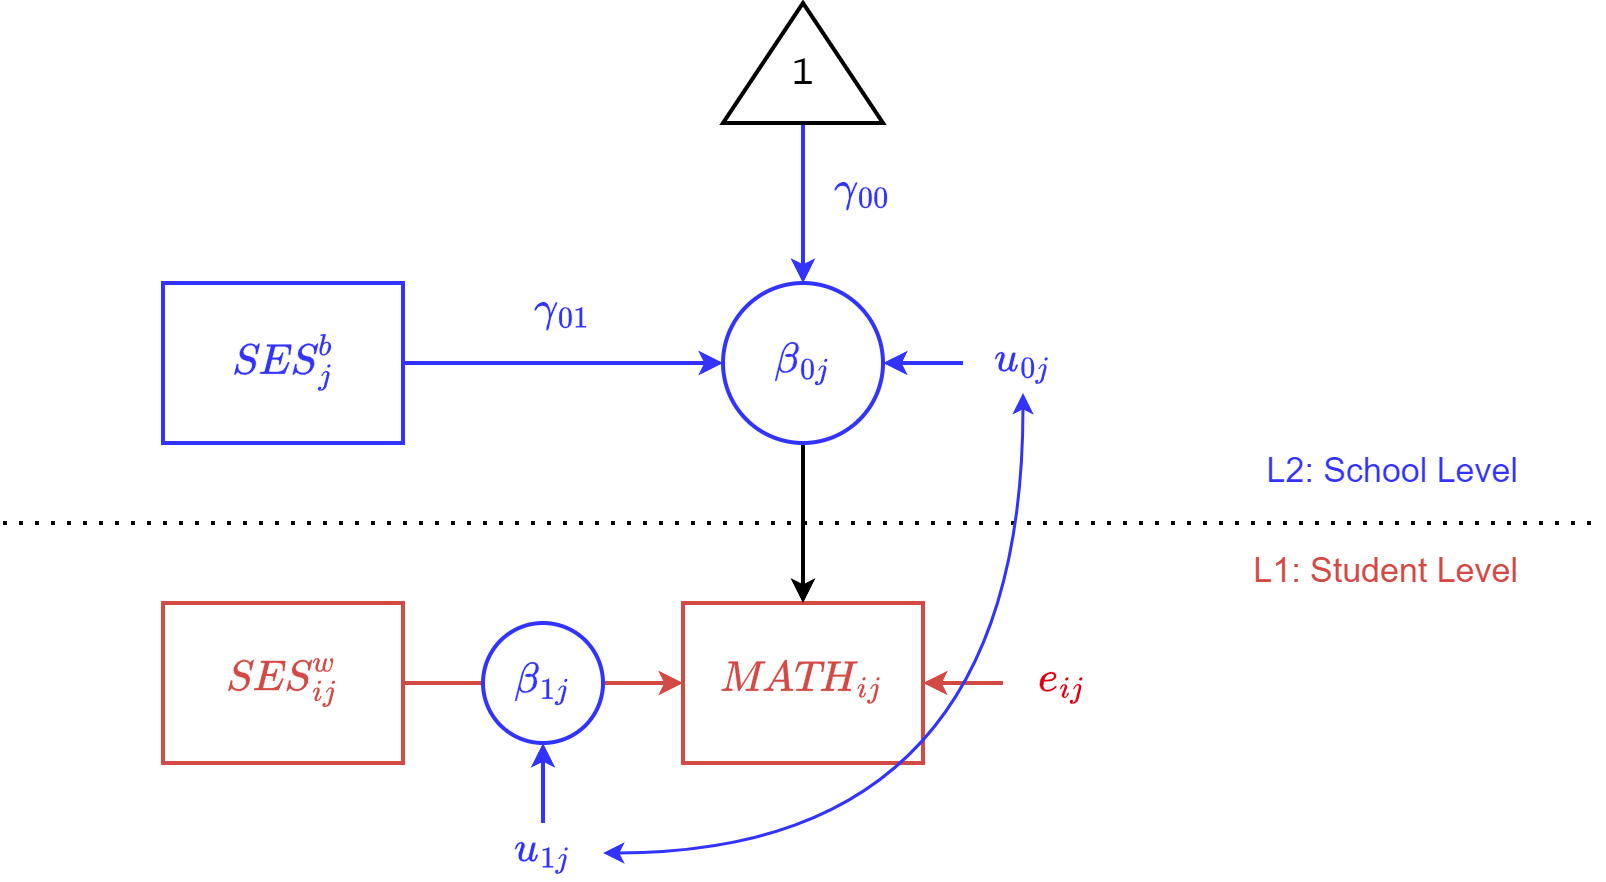

The diagram above was exported from draw.io. Its source (the exported page's mxGraphModel, read from the mxfile embedded in the PNG):
<mxGraphModel dx="964" dy="627" grid="1" gridSize="10" guides="1" tooltips="1" connect="1" arrows="1" fold="1" page="1" pageScale="1" pageWidth="850" pageHeight="1100" math="1" shadow="0">
  <root>
    <mxCell id="QBeRKcPp0VsHfR4ekWjn-0" />
    <mxCell id="QBeRKcPp0VsHfR4ekWjn-1" parent="QBeRKcPp0VsHfR4ekWjn-0" />
    <mxCell id="QBeRKcPp0VsHfR4ekWjn-2" value="$$\textit{MATH}_{ij}$$" style="rounded=0;whiteSpace=wrap;html=1;fontSize=18;strokeWidth=2;fontFamily=Lucida Console;fontColor=#D34A45;strokeColor=#D34A45;" parent="QBeRKcPp0VsHfR4ekWjn-1" vertex="1">
      <mxGeometry x="380" y="360" width="120" height="80" as="geometry" />
    </mxCell>
    <mxCell id="QBeRKcPp0VsHfR4ekWjn-3" value="" style="endArrow=classic;html=1;rounded=0;entryX=1;entryY=0.5;entryDx=0;entryDy=0;strokeWidth=2;strokeColor=#D34A45;exitX=0;exitY=0.5;exitDx=0;exitDy=0;" parent="QBeRKcPp0VsHfR4ekWjn-1" source="QBeRKcPp0VsHfR4ekWjn-4" target="QBeRKcPp0VsHfR4ekWjn-2" edge="1">
      <mxGeometry width="50" height="50" relative="1" as="geometry">
        <mxPoint x="540" y="280" as="sourcePoint" />
        <mxPoint x="280" y="370" as="targetPoint" />
      </mxGeometry>
    </mxCell>
    <mxCell id="QBeRKcPp0VsHfR4ekWjn-4" value="&lt;font color=&quot;#df000f&quot;&gt;&lt;span style=&quot;background-color: rgb(255, 255, 255);&quot;&gt;$$e_{ij}$$&lt;/span&gt;&lt;/font&gt;" style="text;html=1;align=center;verticalAlign=middle;whiteSpace=wrap;rounded=0;fontSize=18;fontColor=#D34A45;fontFamily=Lucida Console;" parent="QBeRKcPp0VsHfR4ekWjn-1" vertex="1">
      <mxGeometry x="540" y="385" width="60" height="30" as="geometry" />
    </mxCell>
    <mxCell id="QBeRKcPp0VsHfR4ekWjn-5" style="edgeStyle=orthogonalEdgeStyle;rounded=0;orthogonalLoop=1;jettySize=auto;html=1;exitX=0.5;exitY=1;exitDx=0;exitDy=0;entryX=0.5;entryY=0;entryDx=0;entryDy=0;strokeWidth=2;strokeColor=#000000;" parent="QBeRKcPp0VsHfR4ekWjn-1" source="QBeRKcPp0VsHfR4ekWjn-6" target="QBeRKcPp0VsHfR4ekWjn-2" edge="1">
      <mxGeometry relative="1" as="geometry" />
    </mxCell>
    <mxCell id="QBeRKcPp0VsHfR4ekWjn-6" value="$$\beta_{0j}$$" style="ellipse;whiteSpace=wrap;html=1;aspect=fixed;strokeWidth=2;fontSize=18;fontFamily=Lucida Console;fontColor=#3333FF;strokeColor=#3333FF;" parent="QBeRKcPp0VsHfR4ekWjn-1" vertex="1">
      <mxGeometry x="400" y="200" width="80" height="80" as="geometry" />
    </mxCell>
    <mxCell id="QBeRKcPp0VsHfR4ekWjn-7" value="" style="endArrow=classic;html=1;rounded=0;entryX=1;entryY=0.5;entryDx=0;entryDy=0;strokeWidth=2;strokeColor=#3333FF;exitX=0;exitY=0.5;exitDx=0;exitDy=0;fontColor=#3333FF;" parent="QBeRKcPp0VsHfR4ekWjn-1" source="QBeRKcPp0VsHfR4ekWjn-8" edge="1">
      <mxGeometry width="50" height="50" relative="1" as="geometry">
        <mxPoint x="520" y="120" as="sourcePoint" />
        <mxPoint x="480" y="240" as="targetPoint" />
      </mxGeometry>
    </mxCell>
    <mxCell id="QBeRKcPp0VsHfR4ekWjn-8" value="&lt;font&gt;&lt;span style=&quot;background-color: rgb(255, 255, 255);&quot;&gt;$$u_{0j}$$&lt;/span&gt;&lt;/font&gt;" style="text;html=1;align=center;verticalAlign=middle;whiteSpace=wrap;rounded=0;fontSize=18;fontColor=#3333FF;fontFamily=Lucida Console;" parent="QBeRKcPp0VsHfR4ekWjn-1" vertex="1">
      <mxGeometry x="520" y="225" width="60" height="30" as="geometry" />
    </mxCell>
    <mxCell id="QBeRKcPp0VsHfR4ekWjn-9" style="edgeStyle=orthogonalEdgeStyle;rounded=0;orthogonalLoop=1;jettySize=auto;html=1;exitX=0;exitY=0.5;exitDx=0;exitDy=0;strokeWidth=2;strokeColor=#3333FF;entryX=0.5;entryY=0;entryDx=0;entryDy=0;" parent="QBeRKcPp0VsHfR4ekWjn-1" source="QBeRKcPp0VsHfR4ekWjn-12" target="QBeRKcPp0VsHfR4ekWjn-6" edge="1">
      <mxGeometry relative="1" as="geometry">
        <mxPoint x="450" y="290" as="sourcePoint" />
        <mxPoint x="490" y="180" as="targetPoint" />
      </mxGeometry>
    </mxCell>
    <mxCell id="QBeRKcPp0VsHfR4ekWjn-10" value="&lt;font&gt;&lt;span style=&quot;background-color: rgb(255, 255, 255);&quot;&gt;$$\gamma_{00}$$&lt;/span&gt;&lt;/font&gt;" style="text;html=1;align=center;verticalAlign=middle;whiteSpace=wrap;rounded=0;fontSize=18;fontColor=#3333FF;fontFamily=Lucida Console;" parent="QBeRKcPp0VsHfR4ekWjn-1" vertex="1">
      <mxGeometry x="440" y="140" width="60" height="30" as="geometry" />
    </mxCell>
    <mxCell id="QBeRKcPp0VsHfR4ekWjn-11" value="" style="endArrow=none;dashed=1;html=1;dashPattern=1 3;strokeWidth=2;rounded=0;" parent="QBeRKcPp0VsHfR4ekWjn-1" edge="1">
      <mxGeometry width="50" height="50" relative="1" as="geometry">
        <mxPoint x="40" y="320" as="sourcePoint" />
        <mxPoint x="840" y="320" as="targetPoint" />
      </mxGeometry>
    </mxCell>
    <mxCell id="QBeRKcPp0VsHfR4ekWjn-12" value="&lt;font style=&quot;font-size: 18px;&quot;&gt;1&lt;/font&gt;" style="triangle;whiteSpace=wrap;html=1;strokeWidth=2;direction=north;verticalAlign=middle;spacingTop=12;fontFamily=Lucida Console;" parent="QBeRKcPp0VsHfR4ekWjn-1" vertex="1">
      <mxGeometry x="400" y="60" width="80" height="60" as="geometry" />
    </mxCell>
    <mxCell id="QBeRKcPp0VsHfR4ekWjn-13" value="L2: School Level" style="text;html=1;align=right;verticalAlign=middle;whiteSpace=wrap;rounded=0;fontSize=17;fontColor=#3333FF;" parent="QBeRKcPp0VsHfR4ekWjn-1" vertex="1">
      <mxGeometry x="640" y="280" width="160" height="30" as="geometry" />
    </mxCell>
    <mxCell id="QBeRKcPp0VsHfR4ekWjn-14" value="L1: Student Level" style="text;html=1;align=right;verticalAlign=middle;whiteSpace=wrap;rounded=0;fontSize=17;fontColor=#D34A45;" parent="QBeRKcPp0VsHfR4ekWjn-1" vertex="1">
      <mxGeometry x="640" y="330" width="160" height="30" as="geometry" />
    </mxCell>
    <mxCell id="QBeRKcPp0VsHfR4ekWjn-15" style="edgeStyle=orthogonalEdgeStyle;rounded=0;orthogonalLoop=1;jettySize=auto;html=1;exitX=1;exitY=0.5;exitDx=0;exitDy=0;entryX=0;entryY=0.5;entryDx=0;entryDy=0;strokeWidth=2;fontColor=#3333FF;strokeColor=#3333FF;" parent="QBeRKcPp0VsHfR4ekWjn-1" source="QBeRKcPp0VsHfR4ekWjn-16" target="QBeRKcPp0VsHfR4ekWjn-6" edge="1">
      <mxGeometry relative="1" as="geometry" />
    </mxCell>
    <mxCell id="QBeRKcPp0VsHfR4ekWjn-16" value="$$\textit{SES}_{j}^b$$" style="rounded=0;whiteSpace=wrap;html=1;fontSize=18;strokeWidth=2;fontFamily=Lucida Console;fontColor=#3333FF;strokeColor=#3333FF;" parent="QBeRKcPp0VsHfR4ekWjn-1" vertex="1">
      <mxGeometry x="120" y="200" width="120" height="80" as="geometry" />
    </mxCell>
    <mxCell id="QBeRKcPp0VsHfR4ekWjn-17" value="&lt;font&gt;&lt;span style=&quot;background-color: rgb(255, 255, 255);&quot;&gt;$$\gamma_{01}$$&lt;/span&gt;&lt;/font&gt;" style="text;html=1;align=center;verticalAlign=middle;whiteSpace=wrap;rounded=0;fontSize=18;fontColor=#3333FF;fontFamily=Lucida Console;" parent="QBeRKcPp0VsHfR4ekWjn-1" vertex="1">
      <mxGeometry x="290" y="200" width="60" height="30" as="geometry" />
    </mxCell>
    <mxCell id="R2j2DeG1fTz7JsawkW99-1" style="edgeStyle=orthogonalEdgeStyle;rounded=0;orthogonalLoop=1;jettySize=auto;html=1;exitX=1;exitY=0.5;exitDx=0;exitDy=0;entryX=0;entryY=0.5;entryDx=0;entryDy=0;strokeWidth=2;strokeColor=#D34A45;" parent="QBeRKcPp0VsHfR4ekWjn-1" source="R2j2DeG1fTz7JsawkW99-0" target="QBeRKcPp0VsHfR4ekWjn-2" edge="1">
      <mxGeometry relative="1" as="geometry" />
    </mxCell>
    <mxCell id="R2j2DeG1fTz7JsawkW99-0" value="$$\textit{SES}_{ij}^w$$" style="rounded=0;whiteSpace=wrap;html=1;fontSize=18;strokeWidth=2;fontFamily=Lucida Console;fontColor=#D34A45;strokeColor=#D34A45;" parent="QBeRKcPp0VsHfR4ekWjn-1" vertex="1">
      <mxGeometry x="120" y="360" width="120" height="80" as="geometry" />
    </mxCell>
    <mxCell id="HdsD8APd16kaLqNapGH_-0" value="$$\beta_{1j}$$" style="ellipse;whiteSpace=wrap;html=1;aspect=fixed;strokeWidth=2;fontSize=18;fontFamily=Lucida Console;fontColor=#3333FF;strokeColor=#3333FF;" vertex="1" parent="QBeRKcPp0VsHfR4ekWjn-1">
      <mxGeometry x="280" y="370" width="60" height="60" as="geometry" />
    </mxCell>
    <mxCell id="HdsD8APd16kaLqNapGH_-3" value="" style="endArrow=classic;html=1;rounded=0;entryX=0.5;entryY=1;entryDx=0;entryDy=0;strokeWidth=2;strokeColor=#3333FF;fontColor=#3333FF;" edge="1" parent="QBeRKcPp0VsHfR4ekWjn-1" source="HdsD8APd16kaLqNapGH_-4" target="HdsD8APd16kaLqNapGH_-0">
      <mxGeometry width="50" height="50" relative="1" as="geometry">
        <mxPoint x="310" y="460" as="sourcePoint" />
        <mxPoint x="310" y="360" as="targetPoint" />
      </mxGeometry>
    </mxCell>
    <mxCell id="HdsD8APd16kaLqNapGH_-4" value="&lt;font&gt;&lt;span style=&quot;background-color: rgb(255, 255, 255);&quot;&gt;$$u_{1j}$$&lt;/span&gt;&lt;/font&gt;" style="text;html=1;align=center;verticalAlign=middle;whiteSpace=wrap;rounded=0;fontSize=18;fontColor=#3333FF;fontFamily=Lucida Console;" vertex="1" parent="QBeRKcPp0VsHfR4ekWjn-1">
      <mxGeometry x="280" y="470" width="60" height="30" as="geometry" />
    </mxCell>
    <mxCell id="HdsD8APd16kaLqNapGH_-6" value="" style="curved=1;endArrow=classic;html=1;rounded=0;exitX=1;exitY=0.5;exitDx=0;exitDy=0;entryX=0.5;entryY=1;entryDx=0;entryDy=0;edgeStyle=orthogonalEdgeStyle;startArrow=classic;startFill=1;strokeWidth=1.5;strokeColor=#3333FF;" edge="1" parent="QBeRKcPp0VsHfR4ekWjn-1" source="HdsD8APd16kaLqNapGH_-4" target="QBeRKcPp0VsHfR4ekWjn-8">
      <mxGeometry width="50" height="50" relative="1" as="geometry">
        <mxPoint x="400" y="370" as="sourcePoint" />
        <mxPoint x="450" y="320" as="targetPoint" />
      </mxGeometry>
    </mxCell>
  </root>
</mxGraphModel>